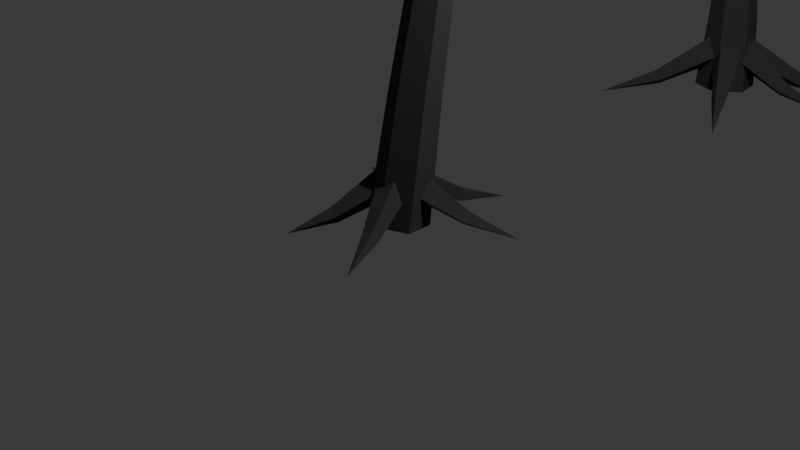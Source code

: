 # Source: DeadTrees.blend  (saved by Blender 5.3.31; exported with 4.5.12 LTS)
import bpy
from mathutils import Matrix  # noqa: F401  (used for matrix-valued properties, if any)

bpy.ops.wm.read_factory_settings(use_empty=True)
scene = bpy.context.scene
scene.name = 'Scene'

# ---- collections
col_collection = bpy.data.collections.new('Collection'); scene.collection.children.link(col_collection)
col_deadtrees = bpy.data.collections.new('DeadTrees'); scene.collection.children.link(col_deadtrees)

# ---- materials (node trees are filled in below, after node groups)
mat_deadtree_bark = bpy.data.materials.new('DeadTree_Bark')
mat_deadtree_bark.diffuse_color = (0.035, 0.035, 0.04, 1.0)

# ---- material node trees
mat_deadtree_bark.use_nodes = True; mat_deadtree_bark.node_tree.nodes.clear()
_N = mat_deadtree_bark.node_tree.nodes; _L = mat_deadtree_bark.node_tree.links
n0 = _N.new('ShaderNodeBsdfPrincipled'); n0.name = 'Principled BSDF'; n0.location = (-200, 100)
n0.inputs[0].default_value = (0.035, 0.035, 0.04, 1.0)
n0.inputs[2].default_value = 0.9
n0.inputs[10].default_value = 0.005
n1 = _N.new('ShaderNodeOutputMaterial'); n1.name = 'Material Output'; n1.location = (200, 100)
_L.new(n0.outputs[0], n1.inputs[0])
n1.is_active_output = True

# ---- world
world_world = bpy.data.worlds.new('World'); scene.world = world_world
world_world.use_nodes = True; world_world.node_tree.nodes.clear()
_N = world_world.node_tree.nodes; _L = world_world.node_tree.links
n0 = _N.new('ShaderNodeOutputWorld'); n0.name = 'World Output'; n0.location = (200, 100)
n1 = _N.new('ShaderNodeBackground'); n1.name = 'Background'; n1.location = (-200, 100)
n1.inputs[0].default_value = (0.05088, 0.05088, 0.05088, 1.0)
_L.new(n1.outputs[0], n0.inputs[0])
n0.is_active_output = True
world_world.color = (0.05088, 0.05088, 0.05088)
world_world.sun_shadow_jitter_overblur = 0.0

# ---- cameras
cam_camera = bpy.data.cameras.new('Camera')
cam_camera.clip_end = 100.0
cam_camera.ortho_scale = 7.314

# ---- lights
light_light = bpy.data.lights.new('Light', 'POINT')
light_light.energy = 1000.0
light_light.shadow_soft_size = 0.1

# ---- meshes
me_deadtree_01_fork = bpy.data.meshes.new('DeadTree_01_Fork')
me_deadtree_01_fork.from_pydata([(-0.02882, 0.3184, -0.01474), (-0.2889, 0.1357, 0.02279), (-0.2601, -0.1826, 0.03753), (0.02882, -0.3184, 0.01474), (0.2889, -0.1357, -0.02279), (0.2601, 0.1826, -0.03753), (0.1207, 0.3387, 1.362), (-0.09312, 0.1885, 1.394), (-0.06916, -0.07336, 1.409), (0.1686, -0.185, 1.39), (0.3824, -0.03488, 1.357), (0.3584, 0.227, 1.343), (0.281, 0.3843, 2.75), (0.1141, 0.267, 2.783), (0.1338, 0.06205, 2.802), (0.3204, -0.02555, 2.787), (0.4873, 0.09175, 2.754), (0.4676, 0.2967, 2.735), (0.4701, 0.4951, 4.045), (0.3495, 0.4104, 4.073), (0.3643, 0.2621, 4.09), (0.4997, 0.1985, 4.079), (0.6203, 0.2832, 4.051), (0.6055, 0.4315, 4.034), (0.5361, 0.49, 3.985), (0.4745, 0.3681, 3.894), (0.5249, 0.2253, 3.958), (0.6176, 0.259, 4.09), (0.6245, 0.4225, 4.107), (-0.4824, 0.4122, 4.722), (-0.5274, 0.3308, 4.663), (-0.4931, 0.2357, 4.706), (-0.427, 0.2583, 4.791), (-0.4203, 0.3674, 4.8), (-1.222, 0.3787, 5.373), (-1.244, 0.338, 5.344), (-1.229, 0.2904, 5.367), (-1.197, 0.3017, 5.41), (-1.192, 0.3562, 5.414), (-2.062, 0.3515, 5.912), (-0.8751, 0.3915, 5.043), (-0.8987, 0.317, 5.009), (-0.8294, 0.2805, 5.042), (-0.8058, 0.355, 5.075), (-1.114, 0.2587, 5.457), (-1.127, 0.2213, 5.441), (-1.092, 0.203, 5.458), (-1.08, 0.2404, 5.474), (-1.342, 0.1536, 5.857), (0.476, 0.4719, 3.933), (0.3412, 0.3608, 3.956), (0.4072, 0.2046, 4.005), (0.5828, 0.2191, 4.011), (0.6254, 0.3844, 3.966), (0.3984, 0.807, 5.383), (0.3309, 0.7516, 5.396), (0.364, 0.6731, 5.418), (0.4519, 0.6799, 5.42), (0.4731, 0.7626, 5.398), (0.3846, 1.054, 6.626), (0.4194, 0.4815, 3.994), (0.3226, 0.3784, 4.079), (0.3704, 0.2246, 4.045), (0.4968, 0.2327, 3.94), (0.5271, 0.3914, 3.908), (1.139, 0.4675, 4.859), (1.081, 0.3992, 4.922), (1.114, 0.2968, 4.9), (1.192, 0.3019, 4.823), (1.207, 0.4074, 4.798), (1.941, 0.5411, 5.552), (1.915, 0.5072, 5.587), (1.931, 0.456, 5.576), (1.967, 0.4583, 5.535), (1.973, 0.5108, 5.52), (2.781, 0.5986, 6.309), (2.024, 0.5604, 5.608), (1.983, 0.4945, 5.642), (2.052, 0.446, 5.632), (2.093, 0.5118, 5.598), (2.174, 0.6477, 6.009), (2.154, 0.6151, 6.028), (2.189, 0.5917, 6.025), (2.209, 0.6243, 6.007), (2.287, 0.7906, 6.412), (0.2528, 0.3275, 2.837), (0.2177, 0.2773, 2.766), (0.2898, 0.2424, 2.717), (0.3695, 0.2711, 2.758), (0.3466, 0.3237, 2.832), (0.2946, -0.1545, 3.094), (-0.09665, -0.08105, 0.3313), (-0.193, -0.03389, 0.5559), (-0.06741, 0.1808, 0.5647), (0.02897, 0.1336, 0.3401), (-0.6983, 0.3532, 0.05016), (-0.7371, 0.3713, 0.1694), (-0.6726, 0.4803, 0.1738), (-0.6339, 0.4622, 0.05456), (-1.25, 0.7599, -0.05), (-0.1141, -0.1476, 0.5981), (-0.1936, 0.01759, 0.4298), (0.01468, -0.01663, 0.2979), (0.09418, -0.1819, 0.4662), (-0.3702, -0.5912, 0.1929), (-0.4157, -0.5152, 0.1023), (-0.3137, -0.5389, 0.03109), (-0.2681, -0.6149, 0.1217), (-0.5941, -0.9819, -0.05), (-0.09772, -0.1831, 0.5063), (-0.05469, -0.0418, 0.306), (0.1745, 0.007113, 0.3897), (0.1315, -0.1342, 0.59), (0.2077, -0.683, 0.1432), (0.2343, -0.6214, 0.03574), (0.3491, -0.5922, 0.08079), (0.3225, -0.6539, 0.1883), (0.4906, -1.124, -0.05), (-0.004106, 0.03211, 0.2962), (0.01185, 0.2053, 0.4743), (0.1717, 0.06159, 0.5998), (0.1557, -0.1116, 0.4217), (0.577, 0.3398, 0.03058), (0.5762, 0.4233, 0.1259), (0.6514, 0.347, 0.1934), (0.6522, 0.2635, 0.09814), (1.086, 0.6069, -0.05), (-0.1095, 0.06043, 0.3345), (-0.09268, 0.1768, 0.5538), (0.1511, 0.127, 0.5615), (0.1342, 0.01062, 0.3422), (0.09185, 0.6964, 0.05122), (0.09772, 0.7439, 0.1686), (0.2217, 0.7181, 0.1728), (0.2158, 0.6707, 0.05542), (0.2791, 1.259, -0.05)], [], [(0, 1, 7, 6), (1, 2, 8, 7), (2, 3, 9, 8), (3, 4, 10, 9), (4, 5, 11, 10), (5, 0, 6, 11), (6, 7, 13, 12), (7, 8, 14, 13), (8, 9, 15, 14), (9, 10, 16, 15), (10, 11, 17, 16), (11, 6, 12, 17), (12, 13, 19, 18), (13, 14, 20, 19), (14, 15, 21, 20), (15, 16, 22, 21), (16, 17, 23, 22), (17, 12, 18, 23), (5, 4, 3, 2, 1, 0), (18, 19, 20, 21, 22, 23), (24, 25, 30, 29), (25, 26, 31, 30), (26, 27, 32, 31), (27, 28, 33, 32), (28, 24, 29, 33), (29, 30, 35, 34), (30, 31, 36, 35), (31, 32, 37, 36), (32, 33, 38, 37), (33, 29, 34, 38), (34, 35, 39), (35, 36, 39), (36, 37, 39), (37, 38, 39), (38, 34, 39), (40, 41, 45, 44), (41, 42, 46, 45), (42, 43, 47, 46), (43, 40, 44, 47), (44, 45, 48), (45, 46, 48), (46, 47, 48), (47, 44, 48), (49, 50, 55, 54), (50, 51, 56, 55), (51, 52, 57, 56), (52, 53, 58, 57), (53, 49, 54, 58), (54, 55, 59), (55, 56, 59), (56, 57, 59), (57, 58, 59), (58, 54, 59), (60, 61, 66, 65), (61, 62, 67, 66), (62, 63, 68, 67), (63, 64, 69, 68), (64, 60, 65, 69), (65, 66, 71, 70), (66, 67, 72, 71), (67, 68, 73, 72), (68, 69, 74, 73), (69, 65, 70, 74), (70, 71, 75), (71, 72, 75), (72, 73, 75), (73, 74, 75), (74, 70, 75), (76, 77, 81, 80), (77, 78, 82, 81), (78, 79, 83, 82), (79, 76, 80, 83), (80, 81, 84), (81, 82, 84), (82, 83, 84), (83, 80, 84), (85, 86, 90), (86, 87, 90), (87, 88, 90), (88, 89, 90), (89, 85, 90), (91, 92, 96, 95), (92, 93, 97, 96), (93, 94, 98, 97), (94, 91, 95, 98), (95, 96, 99), (96, 97, 99), (97, 98, 99), (98, 95, 99), (100, 101, 105, 104), (101, 102, 106, 105), (102, 103, 107, 106), (103, 100, 104, 107), (104, 105, 108), (105, 106, 108), (106, 107, 108), (107, 104, 108), (109, 110, 114, 113), (110, 111, 115, 114), (111, 112, 116, 115), (112, 109, 113, 116), (113, 114, 117), (114, 115, 117), (115, 116, 117), (116, 113, 117), (118, 119, 123, 122), (119, 120, 124, 123), (120, 121, 125, 124), (121, 118, 122, 125), (122, 123, 126), (123, 124, 126), (124, 125, 126), (125, 122, 126), (127, 128, 132, 131), (128, 129, 133, 132), (129, 130, 134, 133), (130, 127, 131, 134), (131, 132, 135), (132, 133, 135), (133, 134, 135), (134, 131, 135)])
me_deadtree_01_fork.materials.append(mat_deadtree_bark)
me_deadtree_01_fork.update()
me_deadtree_02_spire = bpy.data.meshes.new('DeadTree_02_Spire')
me_deadtree_02_spire.from_pydata([(-0.09142, 0.2855, 0.01207), (-0.2923, 0.06299, 0.02434), (-0.2009, -0.2225, 0.01226), (0.09142, -0.2855, -0.01207), (0.2923, -0.06299, -0.02434), (0.2009, 0.2225, -0.01226), (0.08219, 0.1956, 1.961), (-0.07891, 0.01774, 1.964), (-0.005955, -0.2106, 1.952), (0.2281, -0.261, 1.935), (0.3892, -0.08313, 1.931), (0.3162, 0.1452, 1.944), (0.1772, 0.05088, 3.58), (0.0561, -0.08232, 3.579), (0.1105, -0.2533, 3.564), (0.2859, -0.291, 3.55), (0.407, -0.1578, 3.551), (0.3526, 0.01312, 3.566), (0.3271, -0.1297, 5.172), (0.2466, -0.2187, 5.174), (0.2829, -0.3326, 5.165), (0.3997, -0.3577, 5.153), (0.4802, -0.2687, 5.151), (0.4439, -0.1547, 5.161), (0.5188, -0.2501, 7.075), (0.4786, -0.2946, 7.076), (0.4967, -0.3516, 7.072), (0.555, -0.3641, 7.065), (0.5952, -0.3196, 7.063), (0.5771, -0.2626, 7.068), (0.7234, -0.4382, 8.801), (0.2784, 0.0252, 3.011), (0.2604, -0.05884, 2.949), (0.3047, -0.1432, 2.995), (0.3502, -0.1113, 3.085), (0.3339, -0.007228, 3.095), (-0.6211, -0.2096, 3.547), (-0.6334, -0.2522, 3.519), (-0.6128, -0.2947, 3.543), (-0.5878, -0.2783, 3.586), (-0.5929, -0.2257, 3.589), (-1.446, -0.2969, 4.115), (0.1898, -0.1209, 4.341), (0.1677, -0.1944, 4.43), (0.2352, -0.2897, 4.416), (0.2989, -0.275, 4.318), (0.2708, -0.1707, 4.272), (1.114, 0.3746, 5.018), (1.106, 0.3394, 5.065), (1.138, 0.2911, 5.057), (1.167, 0.2965, 5.005), (1.151, 0.3481, 4.982), (2.146, 0.8921, 5.53), (0.3926, -0.2125, 5.379), (0.3746, -0.2921, 5.368), (0.4282, -0.3365, 5.412), (0.4793, -0.2844, 5.45), (0.4573, -0.2078, 5.429), (0.06364, -0.2216, 5.834), (0.05416, -0.2614, 5.829), (0.08231, -0.2837, 5.849), (0.1092, -0.2577, 5.866), (0.09763, -0.2193, 5.857), (-0.2381, -0.2251, 6.392), (0.4018, -0.2265, 6.18), (0.3854, -0.2766, 6.133), (0.4367, -0.2787, 6.085), (0.4847, -0.2299, 6.102), (0.4632, -0.1976, 6.161), (0.6944, -0.6141, 6.466), (0.6864, -0.6393, 6.443), (0.7126, -0.6412, 6.419), (0.7368, -0.6171, 6.428), (0.7256, -0.6003, 6.457), (0.948, -0.9854, 6.763), (0.5029, -0.224, 6.865), (0.4705, -0.2795, 6.813), (0.5275, -0.3369, 6.799), (0.5952, -0.317, 6.841), (0.5799, -0.2472, 6.882), (0.2803, -0.6319, 7.412), (0.2638, -0.6602, 7.387), (0.2922, -0.6891, 7.38), (0.3263, -0.6787, 7.401), (0.319, -0.6433, 7.42), (0.03136, -1.079, 8.093), (0.5767, -0.2919, 7.633), (0.5263, -0.3452, 7.67), (0.562, -0.4193, 7.669), (0.6345, -0.4118, 7.63), (0.6436, -0.333, 7.608), (0.9011, -0.1847, 8.27), (0.876, -0.2114, 8.288), (0.8933, -0.2487, 8.287), (0.9291, -0.2451, 8.267), (0.934, -0.2056, 8.256), (1.278, -0.1045, 8.933), (0.6348, -0.3767, 8.24), (0.6285, -0.4314, 8.26), (0.6786, -0.4465, 8.287), (0.7158, -0.4012, 8.283), (0.6888, -0.3581, 8.254), (0.4704, -0.1998, 8.7), (0.4665, -0.2265, 8.712), (0.4904, -0.2331, 8.728), (0.5091, -0.2104, 8.726), (0.4967, -0.1899, 8.709), (0.2507, 0.01251, 9.077), (0.02927, -0.1887, 0.4848), (-0.01146, -0.07577, 0.2848), (0.1266, 0.09869, 0.3552), (0.1673, -0.01426, 0.5552), (0.645, -0.4601, 0.1392), (0.6332, -0.4075, 0.03332), (0.7004, -0.317, 0.07083), (0.7122, -0.3696, 0.1767), (1.235, -0.7134, -0.05), (-0.01477, 0.06313, 0.2829), (0.01655, 0.1923, 0.4747), (0.1665, 0.03364, 0.5571), (0.1352, -0.09552, 0.3653), (0.5673, 0.3985, 0.03198), (0.5746, 0.459, 0.1339), (0.6473, 0.376, 0.178), (0.64, 0.3155, 0.07605), (1.097, 0.6993, -0.05), (-0.1257, 0.01367, 0.32), (-0.139, 0.1207, 0.527), (0.09037, 0.1628, 0.52), (0.1037, 0.05584, 0.313), (-0.1926, 0.6499, 0.0517), (-0.1972, 0.6936, 0.1621), (-0.08049, 0.7154, 0.1583), (-0.07592, 0.6717, 0.04791), (-0.2446, 1.223, -0.05), (-0.1512, -0.1152, 0.4293), (-0.1514, 0.07481, 0.5647), (-0.01482, 0.1847, 0.4107), (-0.01465, -0.005334, 0.2753), (-0.6528, 0.1823, 0.1102), (-0.646, 0.2763, 0.1824), (-0.5841, 0.3352, 0.09982), (-0.591, 0.2412, 0.0276), (-1.098, 0.4592, -0.05), (-0.1669, -0.04923, 0.5486), (-0.1388, 0.06497, 0.347), (0.03817, -0.07661, 0.2914), (0.0101, -0.1908, 0.493), (-0.5659, -0.4956, 0.1735), (-0.5594, -0.4447, 0.06631), (-0.4714, -0.5187, 0.03654), (-0.4779, -0.5696, 0.1437), (-0.9381, -0.9173, -0.05), (-0.1215, -0.1256, 0.5495), (-0.1553, -0.007623, 0.351), (0.0668, -0.04585, 0.2905), (0.1006, -0.1638, 0.489), (-0.2593, -0.6825, 0.1741), (-0.2798, -0.6325, 0.06827), (-0.1677, -0.655, 0.03594), (-0.1472, -0.705, 0.1417), (-0.3832, -1.2, -0.05)], [], [(0, 1, 7, 6), (1, 2, 8, 7), (2, 3, 9, 8), (3, 4, 10, 9), (4, 5, 11, 10), (5, 0, 6, 11), (6, 7, 13, 12), (7, 8, 14, 13), (8, 9, 15, 14), (9, 10, 16, 15), (10, 11, 17, 16), (11, 6, 12, 17), (12, 13, 19, 18), (13, 14, 20, 19), (14, 15, 21, 20), (15, 16, 22, 21), (16, 17, 23, 22), (17, 12, 18, 23), (18, 19, 25, 24), (19, 20, 26, 25), (20, 21, 27, 26), (21, 22, 28, 27), (22, 23, 29, 28), (23, 18, 24, 29), (24, 25, 30), (25, 26, 30), (26, 27, 30), (27, 28, 30), (28, 29, 30), (29, 24, 30), (5, 4, 3, 2, 1, 0), (31, 32, 37, 36), (32, 33, 38, 37), (33, 34, 39, 38), (34, 35, 40, 39), (35, 31, 36, 40), (36, 37, 41), (37, 38, 41), (38, 39, 41), (39, 40, 41), (40, 36, 41), (42, 43, 48, 47), (43, 44, 49, 48), (44, 45, 50, 49), (45, 46, 51, 50), (46, 42, 47, 51), (47, 48, 52), (48, 49, 52), (49, 50, 52), (50, 51, 52), (51, 47, 52), (53, 54, 59, 58), (54, 55, 60, 59), (55, 56, 61, 60), (56, 57, 62, 61), (57, 53, 58, 62), (58, 59, 63), (59, 60, 63), (60, 61, 63), (61, 62, 63), (62, 58, 63), (64, 65, 70, 69), (65, 66, 71, 70), (66, 67, 72, 71), (67, 68, 73, 72), (68, 64, 69, 73), (69, 70, 74), (70, 71, 74), (71, 72, 74), (72, 73, 74), (73, 69, 74), (75, 76, 81, 80), (76, 77, 82, 81), (77, 78, 83, 82), (78, 79, 84, 83), (79, 75, 80, 84), (80, 81, 85), (81, 82, 85), (82, 83, 85), (83, 84, 85), (84, 80, 85), (86, 87, 92, 91), (87, 88, 93, 92), (88, 89, 94, 93), (89, 90, 95, 94), (90, 86, 91, 95), (91, 92, 96), (92, 93, 96), (93, 94, 96), (94, 95, 96), (95, 91, 96), (97, 98, 103, 102), (98, 99, 104, 103), (99, 100, 105, 104), (100, 101, 106, 105), (101, 97, 102, 106), (102, 103, 107), (103, 104, 107), (104, 105, 107), (105, 106, 107), (106, 102, 107), (108, 109, 113, 112), (109, 110, 114, 113), (110, 111, 115, 114), (111, 108, 112, 115), (112, 113, 116), (113, 114, 116), (114, 115, 116), (115, 112, 116), (117, 118, 122, 121), (118, 119, 123, 122), (119, 120, 124, 123), (120, 117, 121, 124), (121, 122, 125), (122, 123, 125), (123, 124, 125), (124, 121, 125), (126, 127, 131, 130), (127, 128, 132, 131), (128, 129, 133, 132), (129, 126, 130, 133), (130, 131, 134), (131, 132, 134), (132, 133, 134), (133, 130, 134), (135, 136, 140, 139), (136, 137, 141, 140), (137, 138, 142, 141), (138, 135, 139, 142), (139, 140, 143), (140, 141, 143), (141, 142, 143), (142, 139, 143), (144, 145, 149, 148), (145, 146, 150, 149), (146, 147, 151, 150), (147, 144, 148, 151), (148, 149, 152), (149, 150, 152), (150, 151, 152), (151, 148, 152), (153, 154, 158, 157), (154, 155, 159, 158), (155, 156, 160, 159), (156, 153, 157, 160), (157, 158, 161), (158, 159, 161), (159, 160, 161), (160, 157, 161)])
me_deadtree_02_spire.materials.append(mat_deadtree_bark)
me_deadtree_02_spire.update()
me_deadtree_03_leaner = bpy.data.meshes.new('DeadTree_03_Leaner')
me_deadtree_03_leaner.from_pydata([(-0.09644, 0.3251, 0.02497), (-0.317, 0.07636, 0.09636), (-0.2205, -0.2487, 0.07139), (0.09644, -0.3251, -0.02497), (0.317, -0.07636, -0.09636), (0.2205, 0.2487, -0.07139), (0.328, 0.294, 1.353), (0.1418, 0.08375, 1.414), (0.2252, -0.191, 1.399), (0.4947, -0.2555, 1.323), (0.6808, -0.04522, 1.261), (0.5975, 0.2295, 1.276), (0.7043, 0.3141, 2.652), (0.5523, 0.1423, 2.703), (0.6221, -0.08201, 2.697), (0.844, -0.1345, 2.64), (0.996, 0.03729, 2.589), (0.9262, 0.2616, 2.595), (1.155, 0.3645, 4.3), (1.036, 0.2309, 4.336), (1.09, 0.05672, 4.332), (1.263, 0.01617, 4.292), (1.382, 0.1498, 4.256), (1.328, 0.3239, 4.26), (1.514, 0.3842, 5.82), (1.429, 0.2889, 5.844), (1.468, 0.1648, 5.841), (1.592, 0.136, 5.814), (1.677, 0.2313, 5.79), (1.638, 0.3554, 5.793), (1.237, 0.2976, 4.207), (1.241, 0.148, 4.176), (1.326, 0.07954, 4.283), (1.375, 0.1868, 4.38), (1.321, 0.3216, 4.333), (0.4422, 0.132, 4.795), (0.4445, 0.03229, 4.775), (0.5059, -0.01254, 4.842), (0.5416, 0.05948, 4.905), (0.5022, 0.1488, 4.876), (-0.3433, -0.06602, 5.531), (-0.3426, -0.116, 5.521), (-0.3114, -0.1383, 5.554), (-0.2927, -0.1021, 5.585), (-0.3124, -0.05746, 5.57), (-0.9851, -0.1906, 6.054), (-0.06435, -0.000648, 5.3), (-0.1113, -0.05188, 5.287), (-0.06375, -0.1004, 5.306), (-0.01678, -0.04921, 5.319), (-0.2221, 0.003032, 5.758), (-0.2445, -0.02274, 5.749), (-0.2212, -0.04692, 5.76), (-0.1988, -0.02116, 5.769), (-0.4216, -0.02415, 6.128), (1.457, 0.361, 5.765), (1.407, 0.2239, 5.81), (1.511, 0.1195, 5.769), (1.626, 0.1922, 5.7), (1.593, 0.3414, 5.697), (2.029, 0.4417, 6.795), (2.001, 0.3726, 6.812), (2.054, 0.3205, 6.792), (2.114, 0.3575, 6.763), (2.099, 0.4324, 6.764), (2.552, 0.3911, 8.092), (2.06, 0.3973, 6.839), (2.051, 0.342, 6.882), (2.12, 0.3301, 6.881), (2.129, 0.3854, 6.838), (2.13, 0.6922, 7.26), (2.125, 0.6644, 7.281), (2.16, 0.6602, 7.283), (2.165, 0.6881, 7.262), (2.115, 0.9777, 7.668), (1.53, 0.3229, 5.718), (1.474, 0.2338, 5.73), (1.541, 0.1569, 5.758), (1.638, 0.1985, 5.764), (1.632, 0.301, 5.739), (1.431, 0.4544, 6.461), (1.403, 0.4099, 6.468), (1.437, 0.371, 6.48), (1.486, 0.3913, 6.481), (1.482, 0.4429, 6.469), (1.403, 0.5556, 7.203), (0.7107, 0.002555, 2.483), (0.6652, -0.04859, 2.578), (0.7535, -0.09623, 2.639), (0.8536, -0.07453, 2.582), (0.8272, -0.01347, 2.485), (0.7768, 0.3894, 2.743), (0.7449, 0.3536, 2.81), (0.8067, 0.3202, 2.853), (0.8768, 0.3354, 2.812), (0.8583, 0.3782, 2.744), (-0.1617, -0.122, 0.4417), (-0.1747, 0.04915, 0.6429), (-0.01895, 0.2168, 0.5103), (-0.005942, 0.04565, 0.3091), (-0.8268, 0.3286, 0.101), (-0.8238, 0.411, 0.2075), (-0.7507, 0.4994, 0.137), (-0.7537, 0.417, 0.03054), (-1.452, 0.7619, -0.05), (-0.1571, -0.1034, 0.6416), (-0.1897, 0.08778, 0.4618), (-0.003196, -0.02279, 0.3104), (0.02942, -0.214, 0.4902), (-0.6558, -0.5065, 0.2075), (-0.6805, -0.4152, 0.1117), (-0.5923, -0.4765, 0.03051), (-0.5676, -0.5678, 0.1263), (-1.12, -0.8818, -0.05), (-0.07675, -0.2001, 0.5943), (-0.1238, -0.07155, 0.3681), (0.1297, 0.003035, 0.3577), (0.1768, -0.1255, 0.5839), (0.1258, -0.7159, 0.1828), (0.1053, -0.6631, 0.06067), (0.2346, -0.6258, 0.05516), (0.255, -0.6785, 0.1773), (0.3122, -1.162, -0.05), (0.04703, -0.0512, 0.3209), (-0.008812, 0.1887, 0.4173), (0.138, 0.137, 0.6311), (0.1939, -0.1029, 0.5347), (0.6984, 0.2864, 0.03619), (0.6649, 0.4063, 0.08736), (0.7286, 0.3753, 0.2018), (0.7621, 0.2554, 0.1506), (1.277, 0.5921, -0.05), (-0.14, 0.04713, 0.3695), (-0.116, 0.1756, 0.5994), (0.1472, 0.1567, 0.5825), (0.1232, 0.02826, 0.3526), (-0.04683, 0.7147, 0.06179), (-0.03507, 0.7669, 0.1853), (0.09897, 0.7583, 0.1762), (0.08721, 0.7061, 0.05267), (0.0459, 1.297, -0.05)], [], [(0, 1, 7, 6), (1, 2, 8, 7), (2, 3, 9, 8), (3, 4, 10, 9), (4, 5, 11, 10), (5, 0, 6, 11), (6, 7, 13, 12), (7, 8, 14, 13), (8, 9, 15, 14), (9, 10, 16, 15), (10, 11, 17, 16), (11, 6, 12, 17), (12, 13, 19, 18), (13, 14, 20, 19), (14, 15, 21, 20), (15, 16, 22, 21), (16, 17, 23, 22), (17, 12, 18, 23), (18, 19, 25, 24), (19, 20, 26, 25), (20, 21, 27, 26), (21, 22, 28, 27), (22, 23, 29, 28), (23, 18, 24, 29), (5, 4, 3, 2, 1, 0), (24, 25, 26, 27, 28, 29), (30, 31, 36, 35), (31, 32, 37, 36), (32, 33, 38, 37), (33, 34, 39, 38), (34, 30, 35, 39), (35, 36, 41, 40), (36, 37, 42, 41), (37, 38, 43, 42), (38, 39, 44, 43), (39, 35, 40, 44), (40, 41, 45), (41, 42, 45), (42, 43, 45), (43, 44, 45), (44, 40, 45), (46, 47, 51, 50), (47, 48, 52, 51), (48, 49, 53, 52), (49, 46, 50, 53), (50, 51, 54), (51, 52, 54), (52, 53, 54), (53, 50, 54), (55, 56, 61, 60), (56, 57, 62, 61), (57, 58, 63, 62), (58, 59, 64, 63), (59, 55, 60, 64), (60, 61, 65), (61, 62, 65), (62, 63, 65), (63, 64, 65), (64, 60, 65), (66, 67, 71, 70), (67, 68, 72, 71), (68, 69, 73, 72), (69, 66, 70, 73), (70, 71, 74), (71, 72, 74), (72, 73, 74), (73, 70, 74), (75, 76, 81, 80), (76, 77, 82, 81), (77, 78, 83, 82), (78, 79, 84, 83), (79, 75, 80, 84), (80, 81, 85), (81, 82, 85), (82, 83, 85), (83, 84, 85), (84, 80, 85), (86, 87, 92, 91), (87, 88, 93, 92), (88, 89, 94, 93), (89, 90, 95, 94), (90, 86, 91, 95), (91, 92, 93, 94, 95), (96, 97, 101, 100), (97, 98, 102, 101), (98, 99, 103, 102), (99, 96, 100, 103), (100, 101, 104), (101, 102, 104), (102, 103, 104), (103, 100, 104), (105, 106, 110, 109), (106, 107, 111, 110), (107, 108, 112, 111), (108, 105, 109, 112), (109, 110, 113), (110, 111, 113), (111, 112, 113), (112, 109, 113), (114, 115, 119, 118), (115, 116, 120, 119), (116, 117, 121, 120), (117, 114, 118, 121), (118, 119, 122), (119, 120, 122), (120, 121, 122), (121, 118, 122), (123, 124, 128, 127), (124, 125, 129, 128), (125, 126, 130, 129), (126, 123, 127, 130), (127, 128, 131), (128, 129, 131), (129, 130, 131), (130, 127, 131), (132, 133, 137, 136), (133, 134, 138, 137), (134, 135, 139, 138), (135, 132, 136, 139), (136, 137, 140), (137, 138, 140), (138, 139, 140), (139, 136, 140)])
me_deadtree_03_leaner.materials.append(mat_deadtree_bark)
me_deadtree_03_leaner.update()
me_deadtree_04_twin = bpy.data.meshes.new('DeadTree_04_Twin')
me_deadtree_04_twin.from_pydata([(-0.0593, 0.3753, -0.001647), (-0.3547, 0.1363, -0.002967), (-0.2954, -0.239, -0.001321), (0.0593, -0.3753, 0.001647), (0.3547, -0.1363, 0.002967), (0.2954, 0.239, 0.001321), (-0.0549, 0.3091, 0.907), (-0.2958, 0.1141, 0.8994), (-0.2473, -0.192, 0.8954), (0.04206, -0.3032, 0.8989), (0.2829, -0.1082, 0.9066), (0.2345, 0.1979, 0.9106), (-0.06965, 0.2096, 1.762), (-0.256, 0.05878, 1.751), (-0.2183, -0.1781, 1.744), (0.005668, -0.2642, 1.747), (0.192, -0.1134, 1.758), (0.1544, 0.1236, 1.766), (-0.08931, 0.164, 1.596), (-0.2594, 0.01552, 1.662), (-0.1692, -0.2016, 1.665), (0.05655, -0.1874, 1.601), (0.1059, 0.03857, 1.558), (0.323, 0.2852, 3.076), (0.2099, 0.1864, 3.121), (0.2708, 0.04202, 3.125), (0.4214, 0.05157, 3.083), (0.4537, 0.2019, 3.052), (0.6852, 0.4372, 4.413), (0.6296, 0.3884, 4.439), (0.6604, 0.3164, 4.442), (0.735, 0.3208, 4.419), (0.7503, 0.3955, 4.4), (1.142, 0.6258, 5.717), (0.5073, 0.3574, 3.91), (0.4639, 0.2735, 3.88), (0.5277, 0.2673, 3.804), (0.5711, 0.3512, 3.834), (1.084, -0.1471, 4.407), (1.061, -0.1874, 4.39), (1.094, -0.1919, 4.354), (1.118, -0.1516, 4.37), (1.537, -0.7238, 4.931), (0.8159, 0.4964, 4.876), (0.8119, 0.4301, 4.928), (0.893, 0.4116, 4.911), (0.8969, 0.478, 4.859), (1.052, 0.9057, 5.442), (1.051, 0.8737, 5.47), (1.09, 0.8625, 5.459), (1.091, 0.8945, 5.431), (1.404, 1.343, 5.934), (-0.1053, 0.1059, 1.588), (-0.1259, -0.103, 1.562), (0.05673, -0.1943, 1.617), (0.1901, -0.04191, 1.678), (0.08998, 0.1436, 1.661), (-0.5092, -0.05512, 2.869), (-0.5229, -0.1944, 2.851), (-0.4013, -0.2553, 2.888), (-0.3123, -0.1537, 2.929), (-0.379, -0.02997, 2.917), (-0.8915, -0.2069, 4.085), (-0.8987, -0.2766, 4.078), (-0.8377, -0.307, 4.095), (-0.7926, -0.256, 4.114), (-0.8259, -0.1941, 4.108), (-1.271, -0.3323, 5.454), (-0.633, -0.1814, 3.441), (-0.6594, -0.2725, 3.47), (-0.6016, -0.2644, 3.55), (-0.5752, -0.1733, 3.521), (-1.117, 0.043, 3.799), (-1.131, -0.00184, 3.814), (-1.101, 0.001517, 3.853), (-1.086, 0.04636, 3.838), (-1.713, 0.4116, 4.3), (-0.9957, -0.2139, 4.487), (-1.008, -0.2749, 4.43), (-0.9307, -0.3053, 4.445), (-0.9179, -0.2443, 4.502), (-1.225, -0.6318, 4.949), (-1.23, -0.6608, 4.919), (-1.191, -0.6749, 4.925), (-1.185, -0.646, 4.956), (-1.368, -1.018, 5.27), (-0.001935, 0.04946, 0.3484), (0.007565, 0.2438, 0.5709), (0.1968, 0.06891, 0.7156), (0.1873, -0.1255, 0.4931), (0.7518, 0.482, 0.03505), (0.7456, 0.5747, 0.1534), (0.8348, 0.4816, 0.231), (0.8411, 0.389, 0.1126), (1.438, 0.8735, -0.05), (-0.1575, -0.007305, 0.406), (-0.197, 0.1307, 0.6643), (0.08367, 0.223, 0.658), (0.1233, 0.085, 0.3997), (-0.3334, 0.7364, 0.06529), (-0.3484, 0.7922, 0.2042), (-0.2056, 0.8395, 0.2007), (-0.1906, 0.7837, 0.06175), (-0.4759, 1.391, -0.05), (-0.1394, -0.1427, 0.455), (-0.2319, 0.008101, 0.6918), (-0.06716, 0.2391, 0.609), (0.02531, 0.08833, 0.3722), (-0.7063, 0.2237, 0.09152), (-0.74, 0.2948, 0.2198), (-0.6606, 0.4143, 0.1745), (-0.6269, 0.3432, 0.04621), (-1.174, 0.5482, -0.05), (-0.104, -0.1797, 0.7175), (-0.2412, 0.02864, 0.5589), (-0.03754, 0.0009182, 0.3465), (0.09961, -0.2074, 0.5051), (-0.5837, -0.762, 0.2319), (-0.6593, -0.663, 0.1475), (-0.5633, -0.6864, 0.03407), (-0.4877, -0.7854, 0.1185), (-1.039, -1.312, -0.05), (0.0007922, -0.2153, 0.6989), (-0.1291, -0.1496, 0.4417), (0.1053, 0.01346, 0.3651), (0.2351, -0.05225, 0.6223), (0.4247, -0.9173, 0.2216), (0.3654, -0.8963, 0.08494), (0.4867, -0.8171, 0.0444), (0.5461, -0.8381, 0.1811), (0.8359, -1.591, -0.05), (0.1072, -0.202, 0.5039), (0.01142, 0.0328, 0.352), (0.1205, 0.212, 0.5601), (0.2164, -0.02272, 0.712), (0.8217, -0.06888, 0.1179), (0.782, 0.05098, 0.03608), (0.8251, 0.1417, 0.1481), (0.8648, 0.02189, 0.2299), (1.45, 0.06417, -0.05)], [], [(0, 1, 7, 6), (1, 2, 8, 7), (2, 3, 9, 8), (3, 4, 10, 9), (4, 5, 11, 10), (5, 0, 6, 11), (6, 7, 13, 12), (7, 8, 14, 13), (8, 9, 15, 14), (9, 10, 16, 15), (10, 11, 17, 16), (11, 6, 12, 17), (5, 4, 3, 2, 1, 0), (12, 13, 14, 15, 16, 17), (18, 19, 24, 23), (19, 20, 25, 24), (20, 21, 26, 25), (21, 22, 27, 26), (22, 18, 23, 27), (23, 24, 29, 28), (24, 25, 30, 29), (25, 26, 31, 30), (26, 27, 32, 31), (27, 23, 28, 32), (28, 29, 33), (29, 30, 33), (30, 31, 33), (31, 32, 33), (32, 28, 33), (34, 35, 39, 38), (35, 36, 40, 39), (36, 37, 41, 40), (37, 34, 38, 41), (38, 39, 42), (39, 40, 42), (40, 41, 42), (41, 38, 42), (43, 44, 48, 47), (44, 45, 49, 48), (45, 46, 50, 49), (46, 43, 47, 50), (47, 48, 51), (48, 49, 51), (49, 50, 51), (50, 47, 51), (52, 53, 58, 57), (53, 54, 59, 58), (54, 55, 60, 59), (55, 56, 61, 60), (56, 52, 57, 61), (57, 58, 63, 62), (58, 59, 64, 63), (59, 60, 65, 64), (60, 61, 66, 65), (61, 57, 62, 66), (62, 63, 67), (63, 64, 67), (64, 65, 67), (65, 66, 67), (66, 62, 67), (68, 69, 73, 72), (69, 70, 74, 73), (70, 71, 75, 74), (71, 68, 72, 75), (72, 73, 76), (73, 74, 76), (74, 75, 76), (75, 72, 76), (77, 78, 82, 81), (78, 79, 83, 82), (79, 80, 84, 83), (80, 77, 81, 84), (81, 82, 85), (82, 83, 85), (83, 84, 85), (84, 81, 85), (86, 87, 91, 90), (87, 88, 92, 91), (88, 89, 93, 92), (89, 86, 90, 93), (90, 91, 94), (91, 92, 94), (92, 93, 94), (93, 90, 94), (95, 96, 100, 99), (96, 97, 101, 100), (97, 98, 102, 101), (98, 95, 99, 102), (99, 100, 103), (100, 101, 103), (101, 102, 103), (102, 99, 103), (104, 105, 109, 108), (105, 106, 110, 109), (106, 107, 111, 110), (107, 104, 108, 111), (108, 109, 112), (109, 110, 112), (110, 111, 112), (111, 108, 112), (113, 114, 118, 117), (114, 115, 119, 118), (115, 116, 120, 119), (116, 113, 117, 120), (117, 118, 121), (118, 119, 121), (119, 120, 121), (120, 117, 121), (122, 123, 127, 126), (123, 124, 128, 127), (124, 125, 129, 128), (125, 122, 126, 129), (126, 127, 130), (127, 128, 130), (128, 129, 130), (129, 126, 130), (131, 132, 136, 135), (132, 133, 137, 136), (133, 134, 138, 137), (134, 131, 135, 138), (135, 136, 139), (136, 137, 139), (137, 138, 139), (138, 135, 139)])
me_deadtree_04_twin.materials.append(mat_deadtree_bark)
me_deadtree_04_twin.update()
me_deadtree_05_snag = bpy.data.meshes.new('DeadTree_05_Snag')
me_deadtree_05_snag.from_pydata([(-0.1498, 0.3644, -0.06898), (-0.3923, 0.04641, -0.06282), (-0.2425, -0.318, 0.006166), (0.1498, -0.3644, 0.06898), (0.3923, -0.04641, 0.06282), (0.2425, 0.318, -0.006166), (-0.3147, 0.4853, 1.198), (-0.5302, 0.2058, 1.214), (-0.3983, -0.1157, 1.278), (-0.05085, -0.1576, 1.327), (0.1647, 0.122, 1.311), (0.03276, 0.4434, 1.247), (-0.4079, 0.6322, 2.323), (-0.5966, 0.3927, 2.355), (-0.4828, 0.1154, 2.42), (-0.1802, 0.07769, 2.452), (0.00856, 0.3172, 2.42), (-0.1053, 0.5945, 2.355), (-0.4678, 0.8616, 3.508), (-0.6284, 0.6603, 3.544), (-0.5323, 0.4264, 3.605), (-0.2755, 0.3938, 3.629), (-0.1149, 0.5951, 3.593), (-0.211, 0.829, 3.533), (-0.4194, 0.2638, 1.811), (-0.4455, 0.1847, 1.91), (-0.3506, 0.09707, 1.917), (-0.2659, 0.1221, 1.823), (-0.3084, 0.2251, 1.757), (0.07305, 0.7674, 2.387), (0.06247, 0.7307, 2.439), (0.11, 0.687, 2.442), (0.15, 0.6968, 2.393), (0.1272, 0.7465, 2.358), (0.572, 1.273, 2.812), (-0.2872, 0.6295, 2.734), (-0.3443, 0.5374, 2.663), (-0.2698, 0.4318, 2.668), (-0.1667, 0.4586, 2.741), (-0.1775, 0.5807, 2.782), (-0.7675, 0.2594, 3.544), (-0.7961, 0.2134, 3.508), (-0.76, 0.1599, 3.512), (-0.7091, 0.1728, 3.55), (-0.7137, 0.2343, 3.569), (-1.398, -0.1096, 4.479), (-0.9532, 0.1655, 3.758), (-0.9492, 0.09579, 3.747), (-0.8793, 0.09819, 3.757), (-0.8833, 0.1679, 3.768), (-0.9886, 0.08482, 4.144), (-0.9864, 0.05016, 4.137), (-0.9517, 0.0511, 4.144), (-0.9539, 0.08575, 4.151), (-1.047, -0.0117, 4.473), (-0.2982, 0.3825, 1.353), (-0.3693, 0.323, 1.302), (-0.3272, 0.2939, 1.209), (-0.2301, 0.3354, 1.203), (-0.2122, 0.3901, 1.292), (-0.04463, -0.1741, 1.6), (-0.08413, -0.2071, 1.572), (-0.06074, -0.2233, 1.52), (-0.006777, -0.2002, 1.517), (0.003178, -0.1698, 1.566), (-0.3246, 0.5868, 3.114), (-0.3849, 0.531, 3.118), (-0.3517, 0.4593, 3.141), (-0.2708, 0.4709, 3.152), (-0.2541, 0.5497, 3.135), (-0.4596, 0.7412, 4.022), (-0.0556, -0.2535, 0.6282), (-0.0477, -0.06493, 0.3809), (0.2099, 0.06972, 0.4918), (0.202, -0.1189, 0.7391), (0.4859, -0.7418, 0.1765), (0.4999, -0.6571, 0.04339), (0.6267, -0.5836, 0.1035), (0.6127, -0.6683, 0.2366), (0.9791, -1.166, -0.05), (0.06189, -0.05829, 0.3816), (-0.04145, 0.2152, 0.488), (0.1409, 0.1867, 0.7384), (0.2442, -0.08684, 0.632), (0.731, 0.4127, 0.04409), (0.6727, 0.5486, 0.1009), (0.7525, 0.5264, 0.2359), (0.8108, 0.3905, 0.1791), (1.31, 0.8295, -0.05), (-0.1114, 0.01537, 0.3909), (-0.2127, 0.1435, 0.6557), (0.07909, 0.2224, 0.7291), (0.1804, 0.09436, 0.4643), (-0.1726, 0.8603, 0.04928), (-0.222, 0.9098, 0.1914), (-0.07279, 0.9457, 0.2307), (-0.02339, 0.8961, 0.08863), (-0.2188, 1.61, -0.05), (-0.1767, -0.1392, 0.7489), (-0.2193, 0.1357, 0.6096), (-0.04279, 0.04211, 0.3711), (-0.0002094, -0.2328, 0.5104), (-0.8749, -0.4183, 0.2411), (-0.9043, -0.2815, 0.1669), (-0.8275, -0.3344, 0.03889), (-0.798, -0.4712, 0.1131), (-1.526, -0.6746, -0.05)], [], [(0, 1, 7, 6), (1, 2, 8, 7), (2, 3, 9, 8), (3, 4, 10, 9), (4, 5, 11, 10), (5, 0, 6, 11), (6, 7, 13, 12), (7, 8, 14, 13), (8, 9, 15, 14), (9, 10, 16, 15), (10, 11, 17, 16), (11, 6, 12, 17), (12, 13, 19, 18), (13, 14, 20, 19), (14, 15, 21, 20), (15, 16, 22, 21), (16, 17, 23, 22), (17, 12, 18, 23), (5, 4, 3, 2, 1, 0), (18, 19, 20, 21, 22, 23), (24, 25, 30, 29), (25, 26, 31, 30), (26, 27, 32, 31), (27, 28, 33, 32), (28, 24, 29, 33), (29, 30, 34), (30, 31, 34), (31, 32, 34), (32, 33, 34), (33, 29, 34), (35, 36, 41, 40), (36, 37, 42, 41), (37, 38, 43, 42), (38, 39, 44, 43), (39, 35, 40, 44), (40, 41, 45), (41, 42, 45), (42, 43, 45), (43, 44, 45), (44, 40, 45), (46, 47, 51, 50), (47, 48, 52, 51), (48, 49, 53, 52), (49, 46, 50, 53), (50, 51, 54), (51, 52, 54), (52, 53, 54), (53, 50, 54), (55, 56, 61, 60), (56, 57, 62, 61), (57, 58, 63, 62), (58, 59, 64, 63), (59, 55, 60, 64), (60, 61, 62, 63, 64), (65, 66, 70), (66, 67, 70), (67, 68, 70), (68, 69, 70), (69, 65, 70), (71, 72, 76, 75), (72, 73, 77, 76), (73, 74, 78, 77), (74, 71, 75, 78), (75, 76, 79), (76, 77, 79), (77, 78, 79), (78, 75, 79), (80, 81, 85, 84), (81, 82, 86, 85), (82, 83, 87, 86), (83, 80, 84, 87), (84, 85, 88), (85, 86, 88), (86, 87, 88), (87, 84, 88), (89, 90, 94, 93), (90, 91, 95, 94), (91, 92, 96, 95), (92, 89, 93, 96), (93, 94, 97), (94, 95, 97), (95, 96, 97), (96, 93, 97), (98, 99, 103, 102), (99, 100, 104, 103), (100, 101, 105, 104), (101, 98, 102, 105), (102, 103, 106), (103, 104, 106), (104, 105, 106), (105, 102, 106)])
me_deadtree_05_snag.materials.append(mat_deadtree_bark)
me_deadtree_05_snag.update()
me_deadtree_06_crook = bpy.data.meshes.new('DeadTree_06_Crook')
me_deadtree_06_crook.from_pydata([(-0.198, 0.2253, 0.002981), (-0.2913, -0.0557, -0.04499), (-0.09332, -0.2811, -0.04797), (0.198, -0.2253, -0.002981), (0.2913, 0.0557, 0.04499), (0.09332, 0.2811, 0.04797), (-0.3328, 0.03657, 1.245), (-0.4153, -0.2079, 1.213), (-0.2461, -0.4049, 1.226), (0.005585, -0.3574, 1.271), (0.08807, -0.1129, 1.303), (-0.08115, 0.08406, 1.29), (-0.5747, -0.02676, 2.612), (-0.6462, -0.2343, 2.597), (-0.5035, -0.4011, 2.612), (-0.2894, -0.3604, 2.642), (-0.2179, -0.1528, 2.657), (-0.3606, 0.01397, 2.642), (-0.6365, -0.08769, 3.786), (-0.695, -0.257, 3.769), (-0.577, -0.3927, 3.761), (-0.4005, -0.3591, 3.77), (-0.3419, -0.1897, 3.787), (-0.4599, -0.05405, 3.795), (-0.6045, -0.2956, 4.951), (-0.6501, -0.4264, 4.932), (-0.5583, -0.5309, 4.915), (-0.4209, -0.5044, 4.919), (-0.3752, -0.3735, 4.938), (-0.467, -0.2691, 4.955), (-0.4882, -0.05126, 2.903), (-0.5158, -0.1301, 2.82), (-0.4195, -0.1933, 2.796), (-0.3323, -0.1534, 2.865), (-0.3748, -0.06565, 2.93), (-0.7398, -0.8092, 3.668), (-0.7542, -0.8507, 3.629), (-0.7051, -0.8795, 3.614), (-0.6605, -0.8558, 3.644), (-0.6819, -0.8124, 3.677), (-0.7691, -1.514, 4.467), (-0.5715, -0.2683, 4.947), (-0.6547, -0.3898, 4.906), (-0.5724, -0.4721, 4.807), (-0.4383, -0.4015, 4.787), (-0.4378, -0.2755, 4.873), (-0.1958, -0.787, 5.626), (-0.2534, -0.8649, 5.594), (-0.1997, -0.9179, 5.526), (-0.109, -0.8728, 5.515), (-0.1066, -0.7919, 5.577), (0.1834, -1.466, 6.337), (0.1554, -1.506, 6.323), (0.182, -1.532, 6.288), (0.2265, -1.508, 6.281), (0.2274, -1.468, 6.312), (0.6151, -1.928, 6.986), (0.1131, -1.404, 6.233), (0.117, -1.472, 6.216), (0.1804, -1.461, 6.186), (0.1764, -1.392, 6.204), (0.3048, -1.496, 6.568), (0.3072, -1.531, 6.56), (0.3391, -1.525, 6.546), (0.3367, -1.491, 6.554), (0.467, -1.561, 6.874), (-0.5809, -0.388, 4.803), (-0.599, -0.5059, 4.879), (-0.475, -0.54, 4.937), (-0.3803, -0.4432, 4.897), (-0.4458, -0.3493, 4.815), (-0.7979, 0.2153, 5.762), (-0.808, 0.1603, 5.804), (-0.7457, 0.1425, 5.832), (-0.697, 0.1867, 5.807), (-0.7293, 0.2317, 5.763), (-0.8904, 1.123, 6.758), (-0.5994, -0.2591, 3.965), (-0.6353, -0.2906, 4.032), (-0.6018, -0.3645, 4.047), (-0.5453, -0.3785, 3.989), (-0.5438, -0.3134, 3.938), (-0.1616, -0.02608, 4.335), (-0.1807, -0.04247, 4.367), (-0.1663, -0.08064, 4.373), (-0.1382, -0.08783, 4.344), (-0.1353, -0.05411, 4.32), (0.2394, 0.09279, 4.685), (0.00194, -0.1765, 0.5385), (-0.07872, -0.1145, 0.3285), (0.1025, 0.02994, 0.3015), (0.1832, -0.03205, 0.5115), (0.4176, -0.6747, 0.1677), (0.3829, -0.6518, 0.05643), (0.476, -0.5794, 0.0423), (0.5107, -0.6023, 0.1536), (0.8188, -1.149, -0.05), (0.07565, -0.1377, 0.3543), (0.00965, 0.0767, 0.2901), (0.1024, 0.1638, 0.4857), (0.1685, -0.05063, 0.5499), (0.6695, 0.02217, 0.06999), (0.6393, 0.1318, 0.03554), (0.676, 0.1747, 0.14), (0.7063, 0.06515, 0.1745), (1.198, 0.1754, -0.05), (-0.09233, 0.04551, 0.3004), (-0.1128, 0.1501, 0.508), (0.1177, 0.1327, 0.5396), (0.1382, 0.0281, 0.332), (0.05177, 0.7162, 0.04148), (0.03977, 0.7587, 0.1517), (0.1569, 0.7482, 0.1685), (0.1689, 0.7057, 0.05826), (0.1895, 1.33, -0.05), (-0.1299, -0.1139, 0.3774), (-0.1631, 0.02391, 0.5628), (-0.03325, 0.1899, 0.4626), (-7.778e-05, 0.05204, 0.2772), (-0.7081, 0.2407, 0.0826), (-0.7162, 0.307, 0.1808), (-0.6547, 0.3936, 0.1274), (-0.6467, 0.3272, 0.02919), (-1.242, 0.5782, -0.05), (-0.1486, -0.0949, 0.5584), (-0.1639, 0.06655, 0.3907), (0.01859, -0.02956, 0.2816), (0.03388, -0.191, 0.4493), (-0.4816, -0.4371, 0.1796), (-0.4962, -0.3611, 0.08938), (-0.4077, -0.414, 0.03045), (-0.3931, -0.49, 0.1206), (-0.7714, -0.7382, -0.05)], [], [(0, 1, 7, 6), (1, 2, 8, 7), (2, 3, 9, 8), (3, 4, 10, 9), (4, 5, 11, 10), (5, 0, 6, 11), (6, 7, 13, 12), (7, 8, 14, 13), (8, 9, 15, 14), (9, 10, 16, 15), (10, 11, 17, 16), (11, 6, 12, 17), (12, 13, 19, 18), (13, 14, 20, 19), (14, 15, 21, 20), (15, 16, 22, 21), (16, 17, 23, 22), (17, 12, 18, 23), (18, 19, 25, 24), (19, 20, 26, 25), (20, 21, 27, 26), (21, 22, 28, 27), (22, 23, 29, 28), (23, 18, 24, 29), (5, 4, 3, 2, 1, 0), (24, 25, 26, 27, 28, 29), (30, 31, 36, 35), (31, 32, 37, 36), (32, 33, 38, 37), (33, 34, 39, 38), (34, 30, 35, 39), (35, 36, 40), (36, 37, 40), (37, 38, 40), (38, 39, 40), (39, 35, 40), (41, 42, 47, 46), (42, 43, 48, 47), (43, 44, 49, 48), (44, 45, 50, 49), (45, 41, 46, 50), (46, 47, 52, 51), (47, 48, 53, 52), (48, 49, 54, 53), (49, 50, 55, 54), (50, 46, 51, 55), (51, 52, 56), (52, 53, 56), (53, 54, 56), (54, 55, 56), (55, 51, 56), (57, 58, 62, 61), (58, 59, 63, 62), (59, 60, 64, 63), (60, 57, 61, 64), (61, 62, 65), (62, 63, 65), (63, 64, 65), (64, 61, 65), (66, 67, 72, 71), (67, 68, 73, 72), (68, 69, 74, 73), (69, 70, 75, 74), (70, 66, 71, 75), (71, 72, 76), (72, 73, 76), (73, 74, 76), (74, 75, 76), (75, 71, 76), (77, 78, 83, 82), (78, 79, 84, 83), (79, 80, 85, 84), (80, 81, 86, 85), (81, 77, 82, 86), (82, 83, 87), (83, 84, 87), (84, 85, 87), (85, 86, 87), (86, 82, 87), (88, 89, 93, 92), (89, 90, 94, 93), (90, 91, 95, 94), (91, 88, 92, 95), (92, 93, 96), (93, 94, 96), (94, 95, 96), (95, 92, 96), (97, 98, 102, 101), (98, 99, 103, 102), (99, 100, 104, 103), (100, 97, 101, 104), (101, 102, 105), (102, 103, 105), (103, 104, 105), (104, 101, 105), (106, 107, 111, 110), (107, 108, 112, 111), (108, 109, 113, 112), (109, 106, 110, 113), (110, 111, 114), (111, 112, 114), (112, 113, 114), (113, 110, 114), (115, 116, 120, 119), (116, 117, 121, 120), (117, 118, 122, 121), (118, 115, 119, 122), (119, 120, 123), (120, 121, 123), (121, 122, 123), (122, 119, 123), (124, 125, 129, 128), (125, 126, 130, 129), (126, 127, 131, 130), (127, 124, 128, 131), (128, 129, 132), (129, 130, 132), (130, 131, 132), (131, 128, 132)])
me_deadtree_06_crook.materials.append(mat_deadtree_bark)
me_deadtree_06_crook.update()

# ---- objects
ob_light = bpy.data.objects.new('Light', light_light)
ob_camera = bpy.data.objects.new('Camera', cam_camera)
ob_deadtree_01_fork = bpy.data.objects.new('DeadTree_01_Fork', me_deadtree_01_fork)
ob_deadtree_02_spire = bpy.data.objects.new('DeadTree_02_Spire', me_deadtree_02_spire)
ob_deadtree_03_leaner = bpy.data.objects.new('DeadTree_03_Leaner', me_deadtree_03_leaner)
ob_deadtree_04_twin = bpy.data.objects.new('DeadTree_04_Twin', me_deadtree_04_twin)
ob_deadtree_05_snag = bpy.data.objects.new('DeadTree_05_Snag', me_deadtree_05_snag)
ob_deadtree_06_crook = bpy.data.objects.new('DeadTree_06_Crook', me_deadtree_06_crook)

# ---- transforms, parenting, visibility, modifiers, constraints
ob_light.location = (4.076, 1.005, 5.904)
ob_light.rotation_euler = (0.6503, 0.05522, 1.866)
ob_light.lock_rotations_4d = False
ob_light.empty_display_type = 'ARROWS'
ob_light.color = (0.0, 0.0, 0.0, 0.0)
ob_light.lineart.crease_threshold = 0.0
ob_camera.location = (7.359, -6.926, 4.958)
ob_camera.rotation_euler = (1.109, 0.0, 0.8149)
ob_camera.lock_rotations_4d = False
ob_camera.empty_display_type = 'ARROWS'
ob_camera.color = (0.0, 0.0, 0.0, 0.0)
ob_camera.display_type = 'WIRE'
ob_camera.lineart.crease_threshold = 0.0
ob_deadtree_01_fork.location = (0.0, 0.0, 0.0)
ob_deadtree_02_spire.location = (6.0, 0.0, 0.0)
ob_deadtree_03_leaner.location = (12.0, 0.0, 0.0)
ob_deadtree_04_twin.location = (0.0, 6.0, 0.0)
ob_deadtree_05_snag.location = (6.0, 6.0, 0.0)
ob_deadtree_06_crook.location = (12.0, 6.0, 0.0)

# ---- collection membership
col_collection.objects.link(ob_light)
col_collection.objects.link(ob_camera)
col_deadtrees.objects.link(ob_deadtree_01_fork)
col_deadtrees.objects.link(ob_deadtree_02_spire)
col_deadtrees.objects.link(ob_deadtree_03_leaner)
col_deadtrees.objects.link(ob_deadtree_04_twin)
col_deadtrees.objects.link(ob_deadtree_05_snag)
col_deadtrees.objects.link(ob_deadtree_06_crook)

# ---- scene / render settings (as saved in the file)
scene.camera = ob_camera
scene.frame_start = 1; scene.frame_end = 250; scene.frame_set(1)
scene.render.engine = 'BLENDER_EEVEE_NEXT'
scene.render.bake_bias = 0.0
scene.render.bake_samples = 0
scene.render.compositor_device = 'GPU'
scene.eevee.use_volume_custom_range = False
scene.eevee.fast_gi_thickness_near = 0.1
scene.eevee.fast_gi_thickness_far = 0.0
scene.eevee.ray_tracing_options.screen_trace_thickness = 0.1
bpy.context.view_layer.update()
